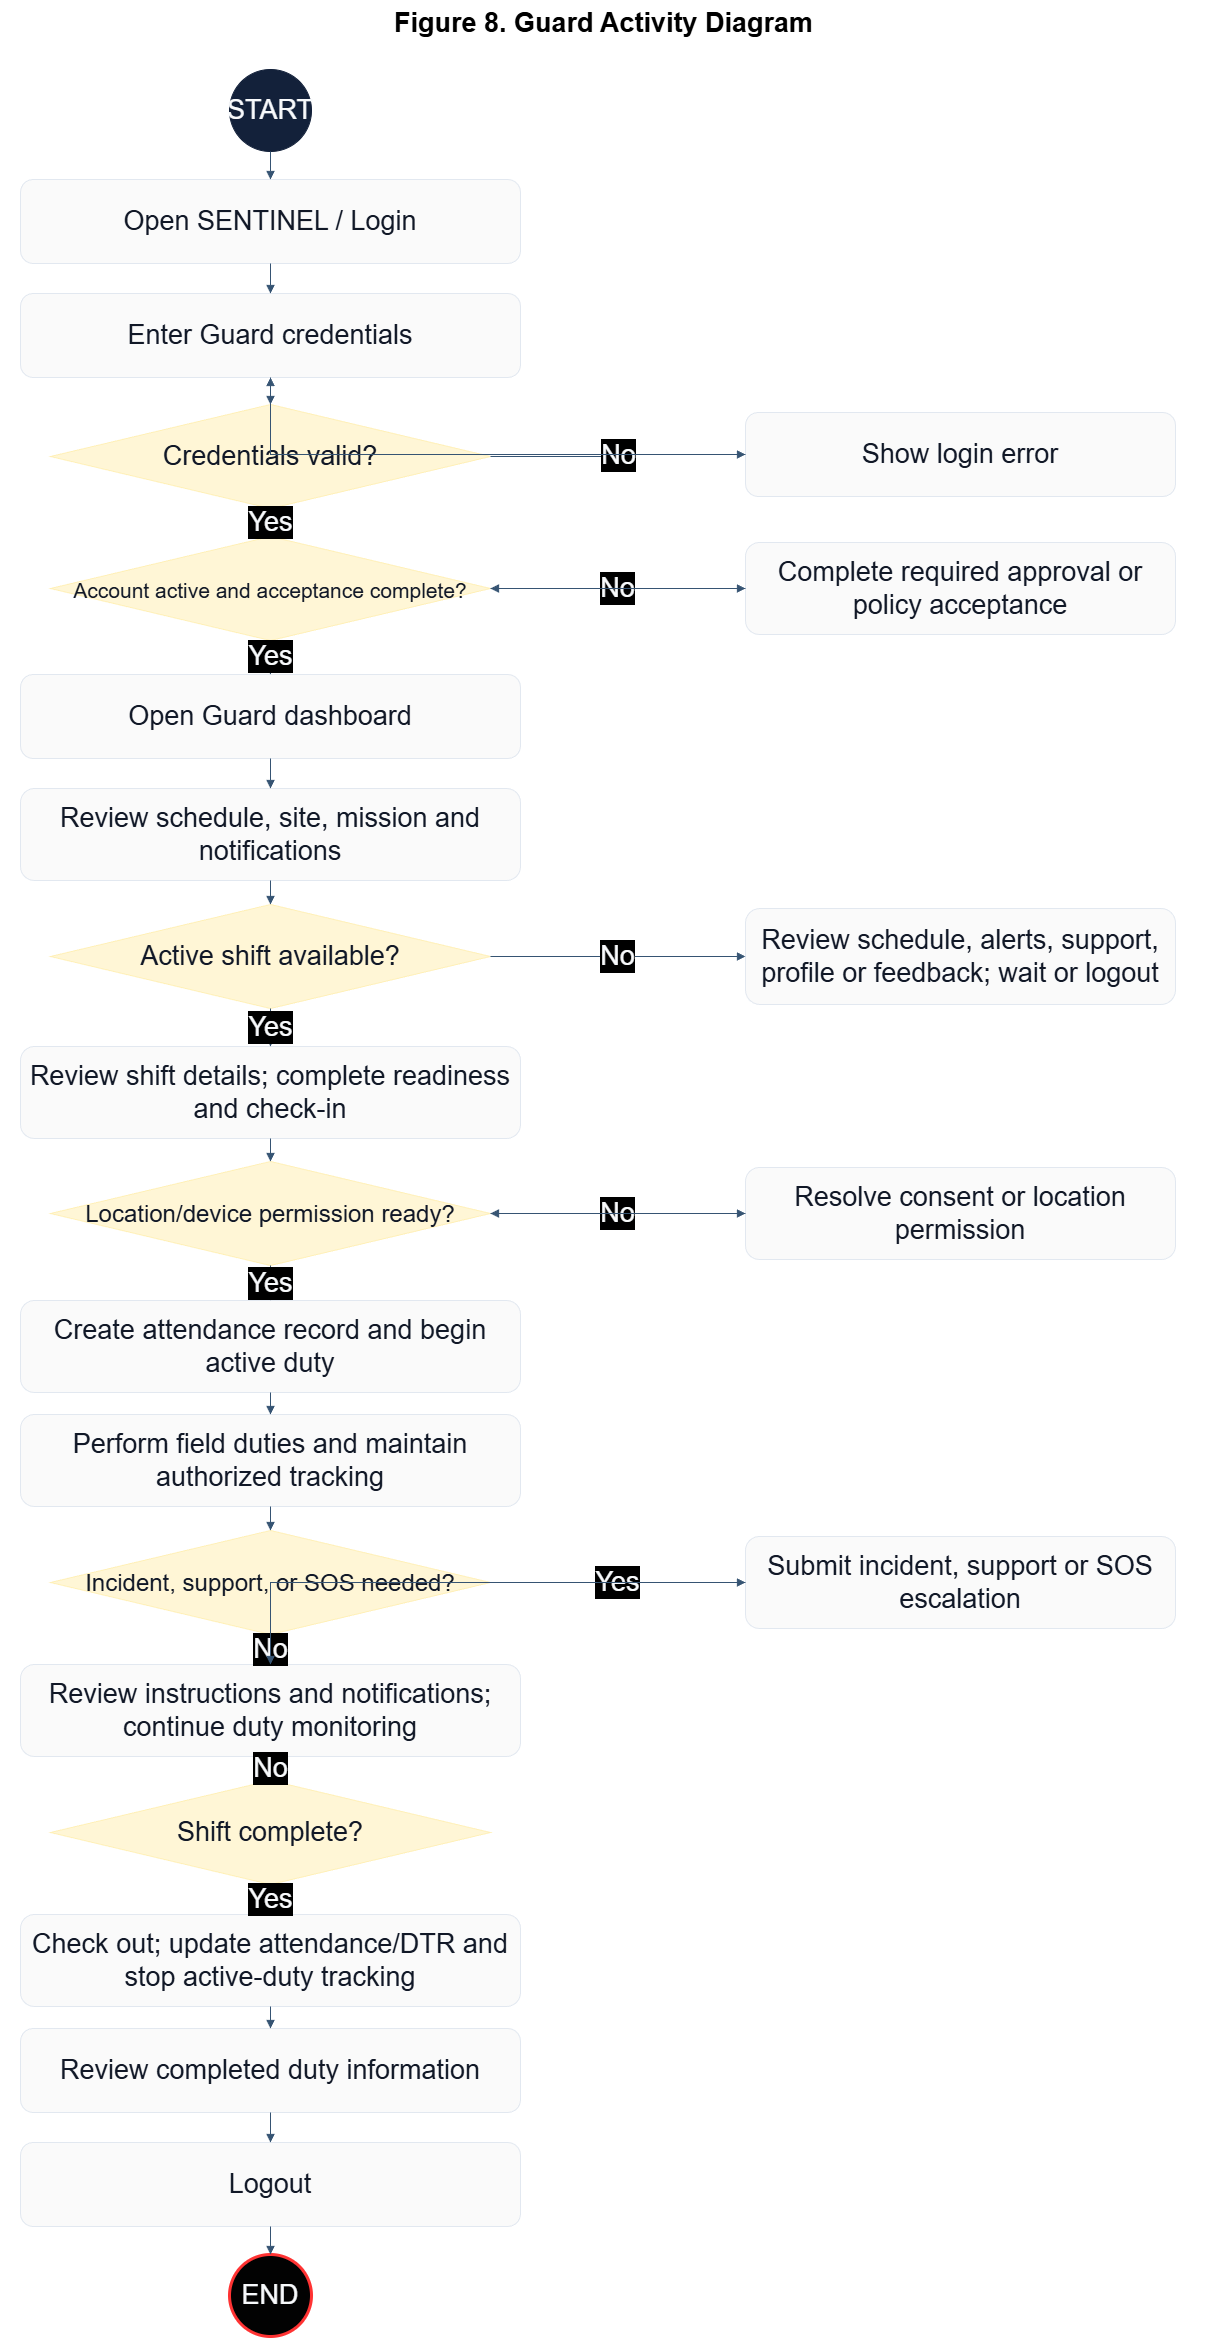

The diagram above was exported from draw.io. Its source (the exported page's mxGraphModel, read from the mxfile embedded in the PNG):
<mxGraphModel dx="1664" dy="1046" grid="1" gridSize="10" guides="1" tooltips="1" connect="1" arrows="1" fold="1" page="1" pageScale="1" pageWidth="1365" pageHeight="2400" math="0" shadow="0">
  <root>
    <mxCell id="0" />
    <mxCell id="1" parent="0" />
    <mxCell id="title" parent="1" style="text;html=1;strokeColor=none;fillColor=none;align=center;verticalAlign=middle;fontColor=#DCEBFF;fontSize=27;fontFamily=Arial;fontStyle=1;" value="&lt;font style=&quot;color: light-dark(rgb(0, 0, 0), rgb(0, 0, 0));&quot;&gt;Figure 8. Guard Activity Diagram&lt;/font&gt;" vertex="1">
      <mxGeometry height="45" width="1205" x="80" y="26" as="geometry" />
    </mxCell>
    <mxCell id="start" parent="1" style="shape=ellipse;whiteSpace=wrap;html=1;fillColor=#13213A;strokeColor=#13213A;fontColor=#F8FAFC;fontSize=27;fontFamily=Arial;align=center;verticalAlign=middle;" value="START" vertex="1">
      <mxGeometry height="82" width="82" x="309" y="95" as="geometry" />
    </mxCell>
    <mxCell id="open" parent="1" style="rounded=1;whiteSpace=wrap;html=1;fillColor=#FAFAFA;strokeColor=#E2E8F0;fontColor=#111827;fontSize=27;fontFamily=Arial;align=center;verticalAlign=middle;" value="Open SENTINEL / Login" vertex="1">
      <mxGeometry height="84" width="500" x="100" y="205" as="geometry" />
    </mxCell>
    <mxCell id="credentials" parent="1" style="rounded=1;whiteSpace=wrap;html=1;fillColor=#FAFAFA;strokeColor=#E2E8F0;fontColor=#111827;fontSize=27;fontFamily=Arial;align=center;verticalAlign=middle;" value="Enter Guard credentials" vertex="1">
      <mxGeometry height="84" width="500" x="100" y="319" as="geometry" />
    </mxCell>
    <mxCell id="valid" parent="1" style="shape=rhombus;whiteSpace=wrap;html=1;fillColor=#FFF6D6;strokeColor=#FFF0B8;fontColor=#111827;fontSize=27;fontFamily=Arial;align=center;verticalAlign=middle;" value="Credentials valid?" vertex="1">
      <mxGeometry height="104" width="440" x="130" y="430" as="geometry" />
    </mxCell>
    <mxCell id="loginError" parent="1" style="rounded=1;whiteSpace=wrap;html=1;fillColor=#FAFAFA;strokeColor=#E2E8F0;fontColor=#111827;fontSize=27;fontFamily=Arial;align=center;verticalAlign=middle;" value="Show login error" vertex="1">
      <mxGeometry height="84" width="430" x="825" y="438" as="geometry" />
    </mxCell>
    <mxCell id="account" parent="1" style="shape=rhombus;whiteSpace=wrap;html=1;fillColor=#FFF6D6;strokeColor=#FFF0B8;fontColor=#111827;fontSize=25;fontFamily=Arial;align=center;verticalAlign=middle;" value="&lt;font style=&quot;font-size: 21px;&quot;&gt;Account active and acceptance complete?&lt;/font&gt;" vertex="1">
      <mxGeometry height="104" width="440" x="130" y="562" as="geometry" />
    </mxCell>
    <mxCell id="requirements" parent="1" style="rounded=1;whiteSpace=wrap;html=1;fillColor=#FAFAFA;strokeColor=#E2E8F0;fontColor=#111827;fontSize=27;fontFamily=Arial;align=center;verticalAlign=middle;" value="Complete required approval or policy acceptance" vertex="1">
      <mxGeometry height="92" width="430" x="825" y="568" as="geometry" />
    </mxCell>
    <mxCell id="dashboard" parent="1" style="rounded=1;whiteSpace=wrap;html=1;fillColor=#FAFAFA;strokeColor=#E2E8F0;fontColor=#111827;fontSize=27;fontFamily=Arial;align=center;verticalAlign=middle;" value="Open Guard dashboard" vertex="1">
      <mxGeometry height="84" width="500" x="100" y="700" as="geometry" />
    </mxCell>
    <mxCell id="review" parent="1" style="rounded=1;whiteSpace=wrap;html=1;fillColor=#FAFAFA;strokeColor=#E2E8F0;fontColor=#111827;fontSize=27;fontFamily=Arial;align=center;verticalAlign=middle;" value="Review schedule, site, mission and notifications" vertex="1">
      <mxGeometry height="92" width="500" x="100" y="814" as="geometry" />
    </mxCell>
    <mxCell id="activeShift" parent="1" style="shape=rhombus;whiteSpace=wrap;html=1;fillColor=#FFF6D6;strokeColor=#FFF0B8;fontColor=#111827;fontSize=27;fontFamily=Arial;align=center;verticalAlign=middle;" value="Active shift available?" vertex="1">
      <mxGeometry height="104" width="440" x="130" y="930" as="geometry" />
    </mxCell>
    <mxCell id="nonDuty" parent="1" style="rounded=1;whiteSpace=wrap;html=1;fillColor=#FAFAFA;strokeColor=#E2E8F0;fontColor=#111827;fontSize=27;fontFamily=Arial;align=center;verticalAlign=middle;" value="Review schedule, alerts, support, profile or feedback; wait or logout" vertex="1">
      <mxGeometry height="96" width="430" x="825" y="934" as="geometry" />
    </mxCell>
    <mxCell id="readiness" parent="1" style="rounded=1;whiteSpace=wrap;html=1;fillColor=#FAFAFA;strokeColor=#E2E8F0;fontColor=#111827;fontSize=27;fontFamily=Arial;align=center;verticalAlign=middle;" value="Review shift details; complete readiness and check-in" vertex="1">
      <mxGeometry height="92" width="500" x="100" y="1072" as="geometry" />
    </mxCell>
    <mxCell id="permission" parent="1" style="shape=rhombus;whiteSpace=wrap;html=1;fillColor=#FFF6D6;strokeColor=#FFF0B8;fontColor=#111827;fontSize=27;fontFamily=Arial;align=center;verticalAlign=middle;" value="&lt;font style=&quot;font-size: 24px;&quot;&gt;Location/device permission ready?&lt;/font&gt;" vertex="1">
      <mxGeometry height="104" width="440" x="130" y="1187" as="geometry" />
    </mxCell>
    <mxCell id="permissionHelp" parent="1" style="rounded=1;whiteSpace=wrap;html=1;fillColor=#FAFAFA;strokeColor=#E2E8F0;fontColor=#111827;fontSize=27;fontFamily=Arial;align=center;verticalAlign=middle;" value="Resolve consent or location permission" vertex="1">
      <mxGeometry height="92" width="430" x="825" y="1193" as="geometry" />
    </mxCell>
    <mxCell id="checkin" parent="1" style="rounded=1;whiteSpace=wrap;html=1;fillColor=#FAFAFA;strokeColor=#E2E8F0;fontColor=#111827;fontSize=27;fontFamily=Arial;align=center;verticalAlign=middle;" value="Create attendance record and begin active duty" vertex="1">
      <mxGeometry height="92" width="500" x="100" y="1326" as="geometry" />
    </mxCell>
    <mxCell id="duty" parent="1" style="rounded=1;whiteSpace=wrap;html=1;fillColor=#FAFAFA;strokeColor=#E2E8F0;fontColor=#111827;fontSize=27;fontFamily=Arial;align=center;verticalAlign=middle;" value="Perform field duties and maintain authorized tracking" vertex="1">
      <mxGeometry height="92" width="500" x="100" y="1440" as="geometry" />
    </mxCell>
    <mxCell id="event" parent="1" style="shape=rhombus;whiteSpace=wrap;html=1;fillColor=#FFF6D6;strokeColor=#FFF0B8;fontColor=#111827;fontSize=27;fontFamily=Arial;align=center;verticalAlign=middle;" value="&lt;font style=&quot;font-size: 24px;&quot;&gt;Incident, support, or SOS needed?&lt;/font&gt;" vertex="1">
      <mxGeometry height="104" width="440" x="130" y="1556" as="geometry" />
    </mxCell>
    <mxCell id="escalate" parent="1" style="rounded=1;whiteSpace=wrap;html=1;fillColor=#FAFAFA;strokeColor=#E2E8F0;fontColor=#111827;fontSize=27;fontFamily=Arial;align=center;verticalAlign=middle;" value="Submit incident, support or SOS escalation" vertex="1">
      <mxGeometry height="92" width="430" x="825" y="1562" as="geometry" />
    </mxCell>
    <mxCell id="monitor" parent="1" style="rounded=1;whiteSpace=wrap;html=1;fillColor=#FAFAFA;strokeColor=#E2E8F0;fontColor=#111827;fontSize=27;fontFamily=Arial;align=center;verticalAlign=middle;" value="Review instructions and notifications; continue duty monitoring" vertex="1">
      <mxGeometry height="92" width="500" x="100" y="1690" as="geometry" />
    </mxCell>
    <mxCell id="complete" parent="1" style="shape=rhombus;whiteSpace=wrap;html=1;fillColor=#FFF6D6;strokeColor=#FFF0B8;fontColor=#111827;fontSize=27;fontFamily=Arial;align=center;verticalAlign=middle;" value="Shift complete?" vertex="1">
      <mxGeometry height="104" width="440" x="130" y="1806" as="geometry" />
    </mxCell>
    <mxCell id="checkout" parent="1" style="rounded=1;whiteSpace=wrap;html=1;fillColor=#FAFAFA;strokeColor=#E2E8F0;fontColor=#111827;fontSize=27;fontFamily=Arial;align=center;verticalAlign=middle;" value="Check out; update attendance/DTR and stop active-duty tracking" vertex="1">
      <mxGeometry height="92" width="500" x="100" y="1940" as="geometry" />
    </mxCell>
    <mxCell id="completeReview" parent="1" style="rounded=1;whiteSpace=wrap;html=1;fillColor=#FAFAFA;strokeColor=#E2E8F0;fontColor=#111827;fontSize=27;fontFamily=Arial;align=center;verticalAlign=middle;" value="Review completed duty information" vertex="1">
      <mxGeometry height="84" width="500" x="100" y="2054" as="geometry" />
    </mxCell>
    <mxCell id="logout" parent="1" style="rounded=1;whiteSpace=wrap;html=1;fillColor=#FAFAFA;strokeColor=#E2E8F0;fontColor=#111827;fontSize=27;fontFamily=Arial;align=center;verticalAlign=middle;" value="Logout" vertex="1">
      <mxGeometry height="84" width="500" x="100" y="2168" as="geometry" />
    </mxCell>
    <mxCell id="end" parent="1" style="shape=ellipse;whiteSpace=wrap;html=1;fillColor=#020202;strokeColor=#FF3333;fontColor=#F8FAFC;fontSize=27;fontFamily=Arial;align=center;verticalAlign=middle;strokeWidth=3;" value="END" vertex="1">
      <mxGeometry height="82" width="82" x="309" y="2280" as="geometry" />
    </mxCell>
    <mxCell id="edge-0" edge="1" parent="1" source="start" style="edgeStyle=orthogonalEdgeStyle;rounded=0;orthogonalLoop=1;jettySize=auto;html=1;endArrow=block;endFill=1;strokeColor=#365473;fontColor=#F8FAFC;fontSize=27;fontFamily=Arial;labelBackgroundColor=#000000;" target="open">
      <mxGeometry relative="1" as="geometry" />
    </mxCell>
    <mxCell id="edge-1" edge="1" parent="1" source="open" style="edgeStyle=orthogonalEdgeStyle;rounded=0;orthogonalLoop=1;jettySize=auto;html=1;endArrow=block;endFill=1;strokeColor=#365473;fontColor=#F8FAFC;fontSize=27;fontFamily=Arial;labelBackgroundColor=#000000;" target="credentials">
      <mxGeometry relative="1" as="geometry" />
    </mxCell>
    <mxCell id="edge-2" edge="1" parent="1" source="credentials" style="edgeStyle=orthogonalEdgeStyle;rounded=0;orthogonalLoop=1;jettySize=auto;html=1;endArrow=block;endFill=1;strokeColor=#365473;fontColor=#F8FAFC;fontSize=27;fontFamily=Arial;labelBackgroundColor=#000000;" target="valid">
      <mxGeometry relative="1" as="geometry" />
    </mxCell>
    <mxCell id="edge-3" edge="1" parent="1" source="valid" style="edgeStyle=orthogonalEdgeStyle;rounded=0;orthogonalLoop=1;jettySize=auto;html=1;endArrow=block;endFill=1;strokeColor=#365473;fontColor=#F8FAFC;fontSize=27;fontFamily=Arial;labelBackgroundColor=#000000;" target="account" value="Yes">
      <mxGeometry relative="1" as="geometry" />
    </mxCell>
    <mxCell id="edge-4" edge="1" parent="1" source="valid" style="edgeStyle=orthogonalEdgeStyle;rounded=0;orthogonalLoop=1;jettySize=auto;html=1;endArrow=block;endFill=1;strokeColor=#365473;fontColor=#F8FAFC;fontSize=27;fontFamily=Arial;labelBackgroundColor=#000000;" target="loginError" value="No">
      <mxGeometry relative="1" as="geometry" />
    </mxCell>
    <mxCell id="edge-5" edge="1" parent="1" source="loginError" style="edgeStyle=orthogonalEdgeStyle;rounded=0;orthogonalLoop=1;jettySize=auto;html=1;endArrow=block;endFill=1;strokeColor=#365473;fontColor=#F8FAFC;fontSize=27;fontFamily=Arial;labelBackgroundColor=#000000;" target="credentials">
      <mxGeometry relative="1" as="geometry" />
    </mxCell>
    <mxCell id="edge-6" edge="1" parent="1" source="account" style="edgeStyle=orthogonalEdgeStyle;rounded=0;orthogonalLoop=1;jettySize=auto;html=1;endArrow=block;endFill=1;strokeColor=#365473;fontColor=#F8FAFC;fontSize=27;fontFamily=Arial;labelBackgroundColor=#000000;" target="dashboard" value="Yes">
      <mxGeometry relative="1" as="geometry" />
    </mxCell>
    <mxCell id="edge-7" edge="1" parent="1" source="account" style="edgeStyle=orthogonalEdgeStyle;rounded=0;orthogonalLoop=1;jettySize=auto;html=1;endArrow=block;endFill=1;strokeColor=#365473;fontColor=#F8FAFC;fontSize=27;fontFamily=Arial;labelBackgroundColor=#000000;" target="requirements" value="No">
      <mxGeometry relative="1" as="geometry" />
    </mxCell>
    <mxCell id="edge-8" edge="1" parent="1" source="requirements" style="edgeStyle=orthogonalEdgeStyle;rounded=0;orthogonalLoop=1;jettySize=auto;html=1;endArrow=block;endFill=1;strokeColor=#365473;fontColor=#F8FAFC;fontSize=27;fontFamily=Arial;labelBackgroundColor=#000000;" target="account">
      <mxGeometry relative="1" as="geometry" />
    </mxCell>
    <mxCell id="edge-9" edge="1" parent="1" source="dashboard" style="edgeStyle=orthogonalEdgeStyle;rounded=0;orthogonalLoop=1;jettySize=auto;html=1;endArrow=block;endFill=1;strokeColor=#365473;fontColor=#F8FAFC;fontSize=27;fontFamily=Arial;labelBackgroundColor=#000000;" target="review">
      <mxGeometry relative="1" as="geometry" />
    </mxCell>
    <mxCell id="edge-10" edge="1" parent="1" source="review" style="edgeStyle=orthogonalEdgeStyle;rounded=0;orthogonalLoop=1;jettySize=auto;html=1;endArrow=block;endFill=1;strokeColor=#365473;fontColor=#F8FAFC;fontSize=27;fontFamily=Arial;labelBackgroundColor=#000000;" target="activeShift">
      <mxGeometry relative="1" as="geometry" />
    </mxCell>
    <mxCell id="edge-11" edge="1" parent="1" source="activeShift" style="edgeStyle=orthogonalEdgeStyle;rounded=0;orthogonalLoop=1;jettySize=auto;html=1;endArrow=block;endFill=1;strokeColor=#365473;fontColor=#F8FAFC;fontSize=27;fontFamily=Arial;labelBackgroundColor=#000000;" target="readiness" value="Yes">
      <mxGeometry relative="1" as="geometry" />
    </mxCell>
    <mxCell id="edge-12" edge="1" parent="1" source="activeShift" style="edgeStyle=orthogonalEdgeStyle;rounded=0;orthogonalLoop=1;jettySize=auto;html=1;endArrow=block;endFill=1;strokeColor=#365473;fontColor=#F8FAFC;fontSize=27;fontFamily=Arial;labelBackgroundColor=#000000;" target="nonDuty" value="No">
      <mxGeometry relative="1" as="geometry" />
    </mxCell>
    <mxCell id="edge-13" edge="1" parent="1" source="readiness" style="edgeStyle=orthogonalEdgeStyle;rounded=0;orthogonalLoop=1;jettySize=auto;html=1;endArrow=block;endFill=1;strokeColor=#365473;fontColor=#F8FAFC;fontSize=27;fontFamily=Arial;labelBackgroundColor=#000000;" target="permission">
      <mxGeometry relative="1" as="geometry" />
    </mxCell>
    <mxCell id="edge-14" edge="1" parent="1" source="permission" style="edgeStyle=orthogonalEdgeStyle;rounded=0;orthogonalLoop=1;jettySize=auto;html=1;endArrow=block;endFill=1;strokeColor=#365473;fontColor=#F8FAFC;fontSize=27;fontFamily=Arial;labelBackgroundColor=#000000;" target="checkin" value="Yes">
      <mxGeometry relative="1" as="geometry" />
    </mxCell>
    <mxCell id="edge-15" edge="1" parent="1" source="permission" style="edgeStyle=orthogonalEdgeStyle;rounded=0;orthogonalLoop=1;jettySize=auto;html=1;endArrow=block;endFill=1;strokeColor=#365473;fontColor=#F8FAFC;fontSize=27;fontFamily=Arial;labelBackgroundColor=#000000;" target="permissionHelp" value="No">
      <mxGeometry relative="1" as="geometry" />
    </mxCell>
    <mxCell id="edge-16" edge="1" parent="1" source="permissionHelp" style="edgeStyle=orthogonalEdgeStyle;rounded=0;orthogonalLoop=1;jettySize=auto;html=1;endArrow=block;endFill=1;strokeColor=#365473;fontColor=#F8FAFC;fontSize=27;fontFamily=Arial;labelBackgroundColor=#000000;" target="permission">
      <mxGeometry relative="1" as="geometry" />
    </mxCell>
    <mxCell id="edge-17" edge="1" parent="1" source="checkin" style="edgeStyle=orthogonalEdgeStyle;rounded=0;orthogonalLoop=1;jettySize=auto;html=1;endArrow=block;endFill=1;strokeColor=#365473;fontColor=#F8FAFC;fontSize=27;fontFamily=Arial;labelBackgroundColor=#000000;" target="duty">
      <mxGeometry relative="1" as="geometry" />
    </mxCell>
    <mxCell id="edge-18" edge="1" parent="1" source="duty" style="edgeStyle=orthogonalEdgeStyle;rounded=0;orthogonalLoop=1;jettySize=auto;html=1;endArrow=block;endFill=1;strokeColor=#365473;fontColor=#F8FAFC;fontSize=27;fontFamily=Arial;labelBackgroundColor=#000000;" target="event">
      <mxGeometry relative="1" as="geometry" />
    </mxCell>
    <mxCell id="edge-19" edge="1" parent="1" source="event" style="edgeStyle=orthogonalEdgeStyle;rounded=0;orthogonalLoop=1;jettySize=auto;html=1;endArrow=block;endFill=1;strokeColor=#365473;fontColor=#F8FAFC;fontSize=27;fontFamily=Arial;labelBackgroundColor=#000000;" target="monitor" value="No">
      <mxGeometry relative="1" as="geometry" />
    </mxCell>
    <mxCell id="edge-20" edge="1" parent="1" source="event" style="edgeStyle=orthogonalEdgeStyle;rounded=0;orthogonalLoop=1;jettySize=auto;html=1;endArrow=block;endFill=1;strokeColor=#365473;fontColor=#F8FAFC;fontSize=27;fontFamily=Arial;labelBackgroundColor=#000000;" target="escalate" value="Yes">
      <mxGeometry relative="1" as="geometry" />
    </mxCell>
    <mxCell id="edge-21" edge="1" parent="1" source="escalate" style="edgeStyle=orthogonalEdgeStyle;rounded=0;orthogonalLoop=1;jettySize=auto;html=1;endArrow=block;endFill=1;strokeColor=#365473;fontColor=#F8FAFC;fontSize=27;fontFamily=Arial;labelBackgroundColor=#000000;" target="monitor">
      <mxGeometry relative="1" as="geometry" />
    </mxCell>
    <mxCell id="edge-22" edge="1" parent="1" source="monitor" style="edgeStyle=orthogonalEdgeStyle;rounded=0;orthogonalLoop=1;jettySize=auto;html=1;endArrow=block;endFill=1;strokeColor=#365473;fontColor=#F8FAFC;fontSize=27;fontFamily=Arial;labelBackgroundColor=#000000;" target="complete">
      <mxGeometry relative="1" as="geometry" />
    </mxCell>
    <mxCell id="edge-23" edge="1" parent="1" source="complete" style="edgeStyle=orthogonalEdgeStyle;rounded=0;orthogonalLoop=1;jettySize=auto;html=1;endArrow=block;endFill=1;strokeColor=#365473;fontColor=#F8FAFC;fontSize=27;fontFamily=Arial;labelBackgroundColor=#000000;" target="checkout" value="Yes">
      <mxGeometry relative="1" as="geometry" />
    </mxCell>
    <mxCell id="edge-24" edge="1" parent="1" source="complete" style="edgeStyle=orthogonalEdgeStyle;rounded=0;orthogonalLoop=1;jettySize=auto;html=1;endArrow=block;endFill=1;strokeColor=#365473;fontColor=#F8FAFC;fontSize=27;fontFamily=Arial;labelBackgroundColor=#000000;" target="monitor" value="No">
      <mxGeometry relative="1" as="geometry" />
    </mxCell>
    <mxCell id="edge-25" edge="1" parent="1" source="checkout" style="edgeStyle=orthogonalEdgeStyle;rounded=0;orthogonalLoop=1;jettySize=auto;html=1;endArrow=block;endFill=1;strokeColor=#365473;fontColor=#F8FAFC;fontSize=27;fontFamily=Arial;labelBackgroundColor=#000000;" target="completeReview">
      <mxGeometry relative="1" as="geometry" />
    </mxCell>
    <mxCell id="edge-26" edge="1" parent="1" source="completeReview" style="edgeStyle=orthogonalEdgeStyle;rounded=0;orthogonalLoop=1;jettySize=auto;html=1;endArrow=block;endFill=1;strokeColor=#365473;fontColor=#F8FAFC;fontSize=27;fontFamily=Arial;labelBackgroundColor=#000000;" target="logout">
      <mxGeometry relative="1" as="geometry" />
    </mxCell>
    <mxCell id="edge-27" edge="1" parent="1" source="logout" style="edgeStyle=orthogonalEdgeStyle;rounded=0;orthogonalLoop=1;jettySize=auto;html=1;endArrow=block;endFill=1;strokeColor=#365473;fontColor=#F8FAFC;fontSize=27;fontFamily=Arial;labelBackgroundColor=#000000;" target="end">
      <mxGeometry relative="1" as="geometry" />
    </mxCell>
  </root>
</mxGraphModel>